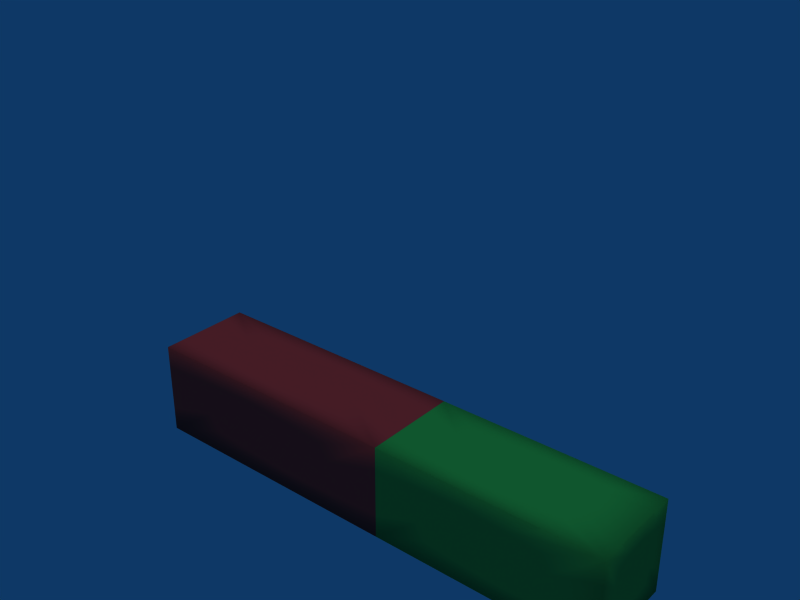 # Source: test.blend  (saved by Blender 2.76.0; exported with 4.5.12 LTS)
import bpy
from mathutils import Matrix  # noqa: F401  (used for matrix-valued properties, if any)

bpy.ops.wm.read_factory_settings(use_empty=True)
scene = bpy.context.scene
scene.name = 'ArmatureSimple'

# ---- collections
col_collection_1_001 = bpy.data.collections.new('Collection 1.001'); scene.collection.children.link(col_collection_1_001)

# ---- materials (node trees are filled in below, after node groups)
mat_red = bpy.data.materials.new('red')
mat_red.alpha_threshold = 0.0
mat_red.diffuse_color = (0.7183, 0.2041, 0.2041, 1.0)
mat_red.roughness = 0.5
mat_red.specular_intensity = 0.0
mat_red.line_color = (0.0, 0.0, 0.0, 1.0)
mat_table = bpy.data.materials.new('Table')
mat_table.alpha_threshold = 0.0
mat_table.diffuse_color = (0.1663, 0.6258, 0.2501, 1.0)
mat_table.roughness = 0.5
mat_table.line_color = (0.0, 0.0, 0.0, 1.0)

# ---- material node trees

# ---- world
world_world_001 = bpy.data.worlds.new('World.001'); scene.world = world_world_001
world_world_001.color = (0.05656, 0.2208, 0.4)
world_world_001.use_sun_shadow = False
world_world_001.sun_shadow_jitter_overblur = 0.0
world_world_001.cycles.sampling_method = 'MANUAL'
world_world_001.cycles.sample_map_resolution = 256

# ---- lights
light_lamp_010 = bpy.data.lights.new('Lamp.010', 'SUN')
light_lamp_010.transmission_factor = 0.0
light_lamp_010.angle = 1.571
light_lamp_010.energy = 1.0
light_lamp_010.shadow_buffer_clip_start = 0.5
light_lamp_010.shadow_soft_size = 1.0
light_lamp_010.shadow_cascade_max_distance = 1000.0
light_lamp_010.cycles.use_multiple_importance_sampling = False

# ---- meshes
me_cube_002 = bpy.data.meshes.new('Cube.002')
me_cube_002.from_pydata([(4.214, 0.509, -0.5), (4.214, -0.4997, -0.5), (-1.004, -0.4997, -0.5), (-1.004, 0.509, -0.5), (4.214, 0.509, 0.5013), (4.214, -0.4997, 0.5013), (-1.004, -0.4997, 0.5013), (-1.004, 0.509, 0.5013), (1.844, -0.4997, -0.5), (1.844, 0.509, -0.5), (1.844, -0.4997, 0.5013), (1.844, 0.509, 0.5013)], [], [(2, 3, 8), (3, 9, 8), (2, 8, 10), (2, 10, 6), (6, 10, 7), (10, 11, 7), (0, 1, 9), (1, 8, 9), (4, 11, 5), (11, 10, 5), (1, 5, 8), (5, 10, 8), (0, 4, 5), (0, 5, 1), (3, 7, 11), (3, 11, 9), (0, 9, 11), (0, 11, 4)])
me_cube_002.polygons.foreach_set('use_smooth', [True] * 18)
me_cube_002.polygons.foreach_set('material_index', [0, 0, 0, 0, 0, 0, 1, 1, 1, 1, 1, 1, 1, 1, 0, 0, 1, 1])
_k = {(1, 8): 1.0, (2, 8): 1.0, (0, 9): 1.0, (3, 9): 1.0, (5, 10): 1.0, (6, 10): 1.0, (4, 11): 1.0, (7, 11): 1.0, (9, 11): 1.0, (0, 4): 1.0, (3, 7): 1.0, (4, 5): 1.0, (1, 5): 1.0, (0, 1): 1.0, (8, 10): 1.0, (10, 11): 1.0, (8, 9): 1.0, (6, 7): 1.0, (2, 6): 1.0, (2, 3): 1.0, (3, 8): 1.0, (2, 10): 1.0, (7, 10): 1.0, (1, 9): 1.0, (5, 11): 1.0, (5, 8): 1.0, (0, 5): 1.0, (3, 11): 1.0, (0, 11): 1.0}
me_cube_002.attributes.new('crease_edge', 'FLOAT', 'EDGE').data.foreach_set('value', [_k.get((min(e.vertices), max(e.vertices)), 0.0) for e in me_cube_002.edges])
me_cube_002.materials.append(mat_red)
me_cube_002.materials.append(mat_table)
me_cube_002.use_remesh_preserve_volume = False
me_cube_002.use_remesh_preserve_attributes = False
me_cube_002.use_mirror_vertex_groups = False
me_cube_002.update()
arm_armature = bpy.data.armatures.new('Armature')  # bones are not reproduced

# ---- objects
ob_lamp_007 = bpy.data.objects.new('Lamp.007', light_lamp_010)
ob_armature = bpy.data.objects.new('Armature', arm_armature)
ob_cube = bpy.data.objects.new('Cube', me_cube_002)

# ---- transforms, parenting, visibility, modifiers, constraints
ob_lamp_007.location = (0.0, 0.0, 3.049)
ob_lamp_007.lock_rotations_4d = False
ob_lamp_007.empty_display_type = 'ARROWS'
ob_lamp_007.lineart.crease_threshold = 0.0
ob_armature.location = (0.0, 0.0, 0.0)
ob_armature.lock_rotations_4d = False
ob_armature.empty_display_type = 'ARROWS'
ob_armature.color = (0.0, 0.0, 0.0, 1.0)
ob_armature.lineart.crease_threshold = 0.0
ob_cube.parent = ob_armature
ob_cube.location = (-0.01575, 0.0, 0.0)
ob_cube.scale = (1.0, 1.0, 1.0)
ob_cube.lock_rotations_4d = False
ob_cube.empty_display_type = 'ARROWS'
ob_cube.color = (0.0, 0.0, 0.0, 1.0)
ob_cube.lineart.crease_threshold = 0.0
_vg = ob_cube.vertex_groups.new(name='Bone')
_vg.add([2, 3, 6, 7], 1.0, 'REPLACE')
_vg = ob_cube.vertex_groups.new(name='Bone.001')
_vg.add([8, 9, 10, 11], 1.0, 'REPLACE')
_vg = ob_cube.vertex_groups.new(name='Bone.002')
_vg.add([0, 1, 4, 5], 1.0, 'REPLACE')
_m = ob_cube.modifiers.new('Armature', 'ARMATURE')
_m.object = ob_armature
_m = ob_cube.modifiers.new('Subsurf', 'SUBSURF')
_m.uv_smooth = 'PRESERVE_CORNERS'
_m.quality = 2
_m.levels = 0
_m.show_only_control_edges = False

# ---- collection membership
col_collection_1_001.objects.link(ob_lamp_007)
col_collection_1_001.objects.link(ob_armature)
col_collection_1_001.objects.link(ob_cube)

# ---- scene / render settings (as saved in the file)
scene.frame_start = 1; scene.frame_end = 250; scene.frame_set(0)
scene.render.engine = 'BLENDER_EEVEE_NEXT'
scene.render.image_settings.file_format = 'JPEG'
scene.render.image_settings.color_mode = 'RGB'
scene.render.image_settings.compression = 90
scene.render.resolution_x = 800
scene.render.resolution_y = 600
scene.render.pixel_aspect_x = 100.0
scene.render.pixel_aspect_y = 100.0
scene.render.fps = 25
scene.render.dither_intensity = 0.0
scene.render.use_compositing = False
scene.render.use_sequencer = False
scene.render.bake_margin = 2
scene.render.bake_bias = 0.0
scene.render.use_stamp_time = False
scene.render.use_stamp_date = False
scene.render.use_stamp_frame = False
scene.render.use_stamp_camera = False
scene.render.use_stamp_scene = False
scene.render.use_stamp_filename = False
scene.render.use_stamp_render_time = False
scene.render.stamp_font_size = 0
scene.cycles.use_denoising = False
scene.cycles.samples = 10
scene.cycles.sampling_pattern = 'TABULATED_SOBOL'
scene.cycles.light_sampling_threshold = 0.0
scene.cycles.use_adaptive_sampling = False
scene.cycles.use_light_tree = False
scene.cycles.blur_glossy = 0.0
scene.cycles.volume_bounces = 1
scene.cycles.pixel_filter_type = 'GAUSSIAN'
scene.cycles.sample_clamp_indirect = 0.0
scene.view_settings.view_transform = 'Raw'
bpy.context.view_layer.update()

# ---- added for rendering (the .blend has no active camera): camera
cam_auto = bpy.data.cameras.new('AutoCamera')
cam_auto.lens = 50.0
cam_auto.sensor_width = 36.0
cam_auto.clip_end = 1000.0
ob_auto_camera = bpy.data.objects.new('AutoCamera', cam_auto)
scene.collection.objects.link(ob_auto_camera)
ob_auto_camera.location = (7.27732, -6.68628, 6.20665)
ob_auto_camera.rotation_euler = (1.09748, -7.21219e-08, 0.694738)
scene.camera = ob_auto_camera
bpy.context.view_layer.update()
